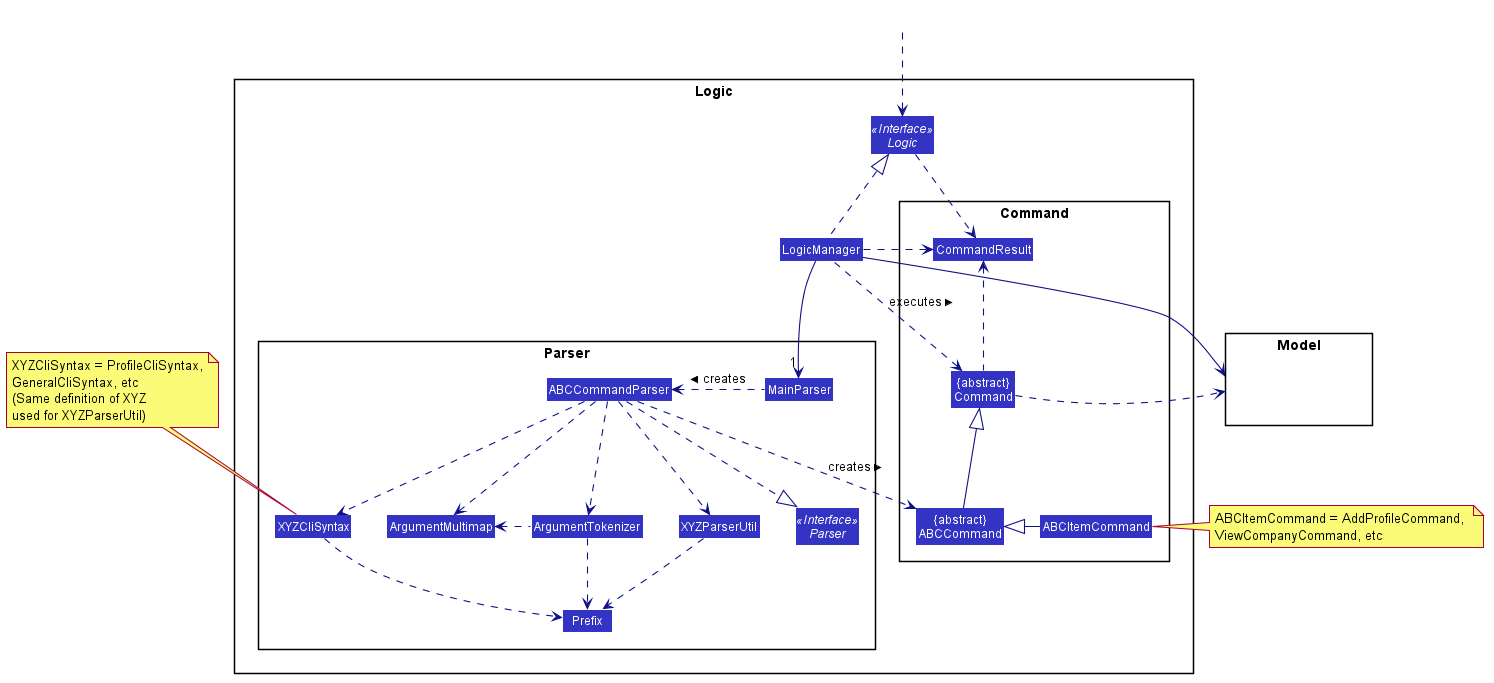

The diagram above was rendered by PlantUML. Its source (embedded in the PNG):
@startuml








skinparam BackgroundColor #FFFFFFF

skinparam Shadowing false

skinparam Class {
    FontColor #FFFFFF
    BorderThickness 1
    BorderColor #FFFFFF
    StereotypeFontColor #FFFFFF
    FontName Arial
}

skinparam Actor {
    BorderColor #000000
    Color #000000
    FontName Arial
}

skinparam Sequence {
    MessageAlign center
    BoxFontSize 15
    BoxPadding 0
    BoxFontColor #FFFFFF
    FontName Arial
}

skinparam Participant {
    FontColor #FFFFFFF
    Padding 20
}

skinparam MinClassWidth 50
skinparam ParticipantPadding 10
skinparam Shadowing false
skinparam DefaultTextAlignment center
skinparam packageStyle Rectangle

hide footbox
hide members
hide circle
skinparam arrowThickness 1.1
skinparam arrowColor #101086
skinparam classBackgroundColor #3333C4

package Logic {

package Parser {
Interface Parser <<Interface>>
Class MainParser
Class ABCCommandParser
Class XYZCliSyntax
Class XYZParserUtil
Class ArgumentMultimap
Class ArgumentTokenizer
Class Prefix
}

package Command {
Class "{abstract}\nABCCommand" as ABCCommand
Class ABCItemCommand
Class CommandResult
Class "{abstract}\nCommand" as Command
}

Interface Logic <<Interface>>
Class LogicManager
}

package Model{
Class HiddenModel #FFFFFF
}

Class HiddenOutside #FFFFFF
HiddenOutside ..> Logic

LogicManager .up.|> Logic
LogicManager -->"1" MainParser
MainParser .left.> ABCCommandParser: creates >

ABCCommandParser ..> ABCCommand : creates >
ABCCommandParser ..|> Parser
ABCCommandParser ..> ArgumentMultimap
ABCCommandParser ..> ArgumentTokenizer
ArgumentTokenizer .left.> ArgumentMultimap
ABCCommandParser ..> XYZCliSyntax
XYZCliSyntax ..> Prefix
ABCCommandParser ..> XYZParserUtil
XYZParserUtil .down.> Prefix
ArgumentTokenizer .down.> Prefix
ABCCommand -up-|> Command
ABCItemCommand -left-|> ABCCommand
LogicManager .left.> Command : executes >

note top of XYZCliSyntax: XYZCliSyntax = ProfileCliSyntax,\nGeneralCliSyntax, etc \n(Same definition of XYZ \nused for XYZParserUtil)

LogicManager --> Model
Command .right.> Model
note right of ABCItemCommand: ABCItemCommand = AddProfileCommand, \nViewCompanyCommand, etc

Logic ..> CommandResult
LogicManager .down.> CommandResult
Command .up.> CommandResult
CommandResult -[hidden]-> Parser
@enduml